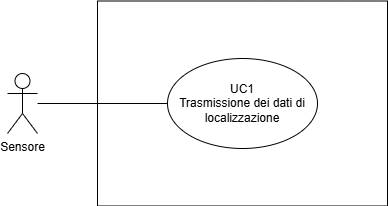

The diagram above was exported from draw.io. Its source (the exported page's mxGraphModel, read from the mxfile embedded in the PNG):
<mxGraphModel dx="1434" dy="738" grid="1" gridSize="10" guides="1" tooltips="1" connect="1" arrows="1" fold="1" page="1" pageScale="1" pageWidth="827" pageHeight="1169" math="0" shadow="0">
  <root>
    <mxCell id="0" />
    <mxCell id="1" parent="0" />
    <mxCell id="Y57-8pDmFwM3t3EvI4JC-3" value="" style="edgeStyle=orthogonalEdgeStyle;rounded=0;orthogonalLoop=1;jettySize=auto;html=1;endArrow=none;endFill=0;" parent="1" source="Y57-8pDmFwM3t3EvI4JC-1" target="Y57-8pDmFwM3t3EvI4JC-4" edge="1">
      <mxGeometry relative="1" as="geometry">
        <mxPoint x="400" y="360" as="targetPoint" />
      </mxGeometry>
    </mxCell>
    <mxCell id="Y57-8pDmFwM3t3EvI4JC-1" value="Sensore" style="shape=umlActor;verticalLabelPosition=bottom;verticalAlign=top;html=1;outlineConnect=0;" parent="1" vertex="1">
      <mxGeometry x="320" y="330" width="30" height="60" as="geometry" />
    </mxCell>
    <mxCell id="Y57-8pDmFwM3t3EvI4JC-2" value="" style="rounded=0;whiteSpace=wrap;html=1;fillColor=none;" parent="1" vertex="1">
      <mxGeometry x="410" y="257.5" width="290" height="205" as="geometry" />
    </mxCell>
    <mxCell id="Y57-8pDmFwM3t3EvI4JC-4" value="UC1&lt;div&gt;Trasmissione dei dati di localizzazione&lt;/div&gt;" style="ellipse;whiteSpace=wrap;html=1;fillColor=none;" parent="1" vertex="1">
      <mxGeometry x="480" y="315" width="150" height="90" as="geometry" />
    </mxCell>
  </root>
</mxGraphModel>